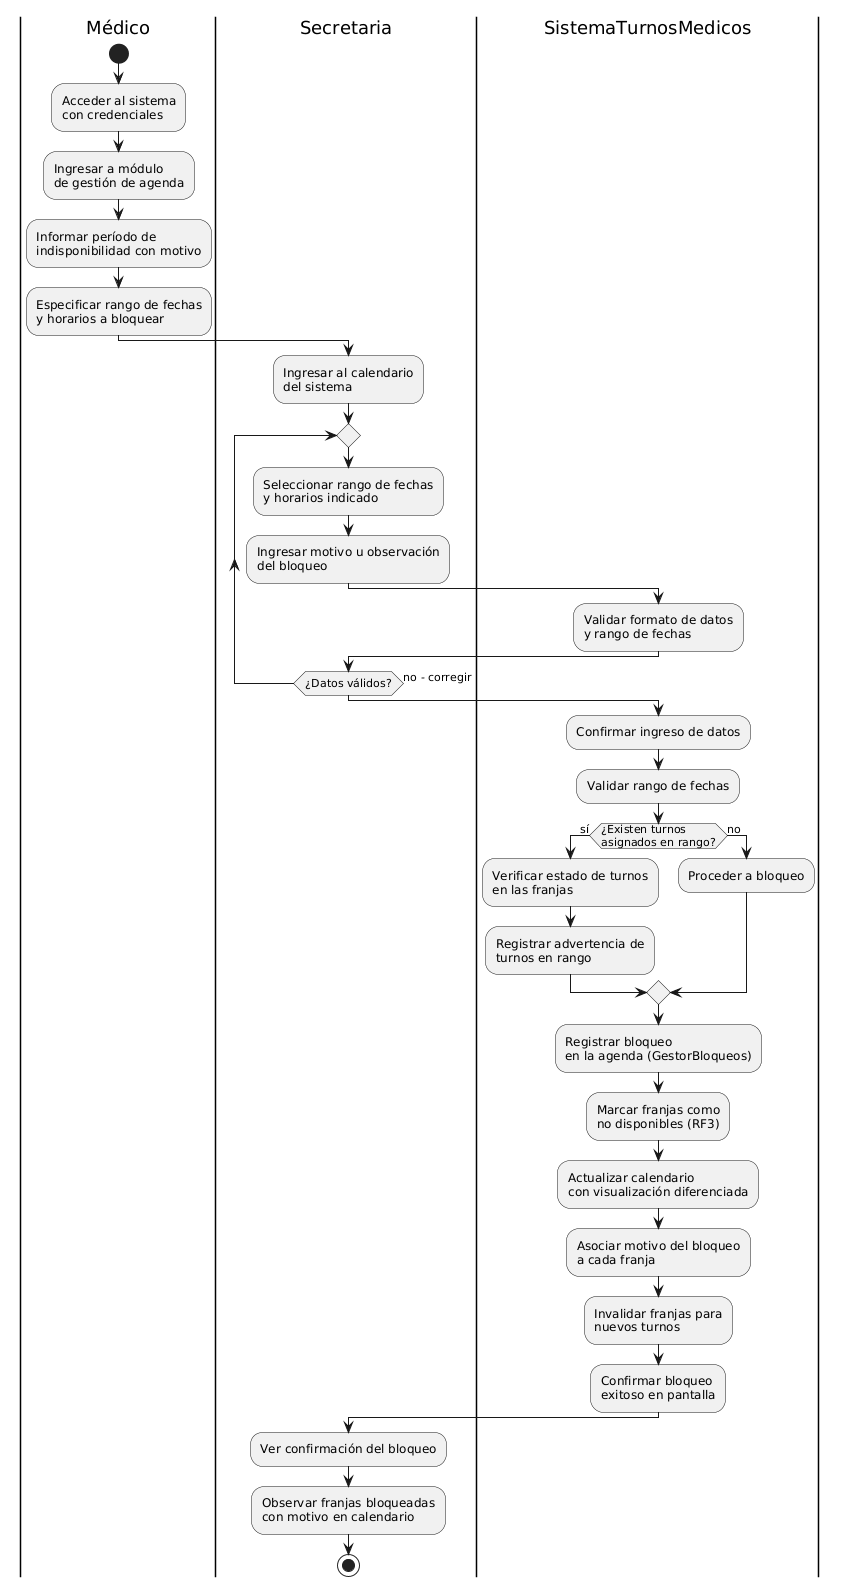

The diagram above was rendered by PlantUML. Its source (embedded in the PNG):
@startuml
|Médico|
start
:Acceder al sistema\ncon credenciales;
:Ingresar a módulo\nde gestión de agenda;
:Informar período de\nindisponibilidad con motivo;
:Especificar rango de fechas\ny horarios a bloquear;

|Secretaria|
:Ingresar al calendario\ndel sistema;

repeat
    :Seleccionar rango de fechas\ny horarios indicado;
    :Ingresar motivo u observación\ndel bloqueo;
    
    |SistemaTurnosMedicos|
    :Validar formato de datos\ny rango de fechas;
    
    |Secretaria|
repeat while (¿Datos válidos?) is (no - corregir)

|SistemaTurnosMedicos|
:Confirmar ingreso de datos;
:Validar rango de fechas;

if (¿Existen turnos\nasignados en rango?) then (sí)
    :Verificar estado de turnos\nen las franjas;
    :Registrar advertencia de\nturnos en rango;
else (no)
    :Proceder a bloqueo;
endif

:Registrar bloqueo\nen la agenda (GestorBloqueos);
:Marcar franjas como\nno disponibles (RF3);
:Actualizar calendario\ncon visualización diferenciada;
:Asociar motivo del bloqueo\na cada franja;
:Invalidar franjas para\nnuevos turnos;

:Confirmar bloqueo\nexitoso en pantalla;

|Secretaria|
:Ver confirmación del bloqueo;
:Observar franjas bloqueadas\ncon motivo en calendario;

stop
@enduml